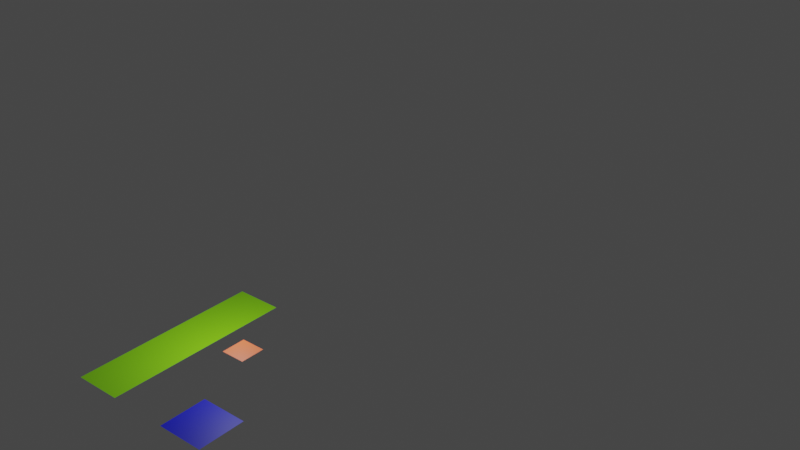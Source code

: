 # Source: autobatchProblematic.blend  (saved by Blender 5.1.30; exported with 4.5.12 LTS)
import bpy
from mathutils import Matrix  # noqa: F401  (used for matrix-valued properties, if any)

bpy.ops.wm.read_factory_settings(use_empty=True)
scene = bpy.context.scene
scene.name = 'Scene'

# ---- collections
col_collection = bpy.data.collections.new('Collection'); scene.collection.children.link(col_collection)

# ---- images (referenced by path relative to the original .blend; pixels are not part of the script)
import os
ASSET_DIR = os.environ.get("B2B_ASSET_DIR", "")  # directory of the original .blend (textures are referenced by path, not embedded)
HERE = os.path.dirname(os.path.abspath(__file__))  # packed textures are extracted next to this script under _unpacked/

def load_image(name, relpath, width, height, colorspace="sRGB"):
    """Load a texture the original file referenced (path relative to the .blend, or extracted next to this script)."""
    p = next((c for c in (os.path.join(HERE, relpath), os.path.join(ASSET_DIR, relpath)) if relpath and os.path.exists(c)), "")
    if p:
        img = bpy.data.images.load(p, check_existing=True)
        img.name = name
    else:  # same state as the original file: an image datablock whose file is absent (Cycles renders it pink)
        img = bpy.data.images.new(name, width, height)
        img.source = "FILE"
        img.filepath = "//" + (relpath or name)
    img.colorspace_settings.name = colorspace
    return img
img_bricks_png = load_image('bricks.png', 'bricks.png', 1024, 1024, 'sRGB')

# ---- materials (node trees are filled in below, after node groups)
mat_vertex_color = bpy.data.materials.new('Vertex Color')
mat_vertex_color.use_backface_culling = True
mat_vertex_color.use_backface_culling_lightprobe_volume = False
mat_vertex_color.use_transparent_shadow = False
mat_bricks = bpy.data.materials.new('Bricks')
mat_bricks.alpha_threshold = 0.0
mat_bricks.use_backface_culling = True
mat_bricks.use_backface_culling_lightprobe_volume = False
mat_bricks.roughness = 0.5
mat_bricks.line_color = (0.0, 0.0, 0.0, 1.0)
mat_vertexcolor = bpy.data.materials.new('VertexColor')
mat_vertexcolor.use_backface_culling = True
mat_vertexcolor.use_backface_culling_lightprobe_volume = False

# ---- material node trees
mat_vertex_color.use_nodes = True; mat_vertex_color.node_tree.nodes.clear()
_N = mat_vertex_color.node_tree.nodes; _L = mat_vertex_color.node_tree.links
n0 = _N.new('ShaderNodeBsdfPrincipled'); n0.name = 'Principled BSDF'; n0.location = (10, 300)
n0.distribution = 'GGX'
n0.subsurface_method = 'RANDOM_WALK_SKIN'
n0.inputs[3].default_value = 1.45
n0.inputs[27].default_value = (0.0, 0.0, 0.0, 1.0)
n0.inputs[28].default_value = 1.0
n1 = _N.new('ShaderNodeOutputMaterial'); n1.name = 'Material Output'; n1.location = (300, 300)
n2 = _N.new('ShaderNodeVertexColor'); n2.name = 'Color Attribute'; n2.location = (-180, 275)
_L.new(n0.outputs[0], n1.inputs[0])
_L.new(n2.outputs[0], n0.inputs[0])
n1.is_active_output = True
mat_bricks.use_nodes = True; mat_bricks.node_tree.nodes.clear()
_N = mat_bricks.node_tree.nodes; _L = mat_bricks.node_tree.links
n0 = _N.new('ShaderNodeOutputMaterial'); n0.name = 'Material Output'; n0.location = (200, 100)
n1 = _N.new('ShaderNodeBsdfPrincipled'); n1.name = 'Principled BSDF'; n1.location = (-200, 100)
n1.inputs[3].default_value = 1.45
n2 = _N.new('ShaderNodeTexImage'); n2.name = 'Image Texture'; n2.location = (-490, 71)
n2.image = img_bricks_png
_L.new(n1.outputs[0], n0.inputs[0])
_L.new(n2.outputs[0], n1.inputs[0])
n0.is_active_output = True
mat_vertexcolor.use_nodes = True; mat_vertexcolor.node_tree.nodes.clear()
_N = mat_vertexcolor.node_tree.nodes; _L = mat_vertexcolor.node_tree.links
n0 = _N.new('ShaderNodeBsdfPrincipled'); n0.name = 'Principled BSDF'; n0.location = (-200, 100)
n1 = _N.new('ShaderNodeOutputMaterial'); n1.name = 'Material Output'; n1.location = (200, 100)
n2 = _N.new('ShaderNodeVertexColor'); n2.name = 'Color Attribute'; n2.location = (-390, 100)
_L.new(n0.outputs[0], n1.inputs[0])
_L.new(n2.outputs[0], n0.inputs[0])
n1.is_active_output = True

# ---- world
world_world = bpy.data.worlds.new('World'); scene.world = world_world
world_world.use_nodes = True; world_world.node_tree.nodes.clear()
_N = world_world.node_tree.nodes; _L = world_world.node_tree.links
n0 = _N.new('ShaderNodeOutputWorld'); n0.name = 'World Output'; n0.location = (300, 300)
n1 = _N.new('ShaderNodeBackground'); n1.name = 'Background'; n1.location = (10, 300)
n1.inputs[0].default_value = (0.05088, 0.05088, 0.05088, 1.0)
_L.new(n1.outputs[0], n0.inputs[0])
n0.is_active_output = True
world_world.color = (0.05088, 0.05088, 0.05088)
world_world.use_sun_shadow = False
world_world.sun_shadow_jitter_overblur = 0.0

# ---- lights
light_point = bpy.data.lights.new('Point', 'POINT')
light_point.transmission_factor = 0.0
light_point.use_soft_falloff = False
light_point.energy = 2000.0
light_point.shadow_soft_size = 0.25
light_point.shadow_maximum_resolution = 0.006
light_point.use_absolute_resolution = True

# ---- meshes
me_cube_002 = bpy.data.meshes.new('Cube.002')
me_cube_002.from_pydata([(1.0, 1.0, 0.0), (-1.0, 1.0, 0.0), (1.0, -1.0, 0.0), (-1.0, -1.0, 0.0)], [], [(3, 2, 0, 1)])
_uv = me_cube_002.uv_layers.new(name='UVMap')
_uv.uv.foreach_set('vector', [0.0, 0.0, 1.0, 0.0, 1.0, 1.0, 0.0, 1.0])
_ca = me_cube_002.color_attributes.new('__________________________Col', 'BYTE_COLOR', 'CORNER')
_ca.data.foreach_set('color', [1.0, 0.1683, 0.03689, 1.0, 1.0, 0.1683, 0.03689, 1.0, 1.0, 0.1683, 0.03689, 1.0, 1.0, 0.1683, 0.03689, 1.0])
me_cube_002.materials.append(mat_vertex_color)
me_cube_002.update()
me_testmap_007 = bpy.data.meshes.new('TestMap.007')
me_testmap_007.from_pydata([], [], [])
_uv = me_testmap_007.uv_layers.new(name='UVMap')
_uv.uv.foreach_set('vector', [])
_ca = me_testmap_007.color_attributes.new('Attribute', 'BYTE_COLOR', 'CORNER')
_ca.data.foreach_set('color', [])
me_testmap_007.materials.append(mat_bricks)
me_testmap_007.materials.append(mat_vertexcolor)
me_testmap_007.use_paint_bone_selection = False
me_testmap_007.use_paint_mask = True
me_testmap_007.update()
me_testmap_008 = bpy.data.meshes.new('TestMap.008')
me_testmap_008.from_pydata([(1.0, -2.0, -6.0), (1.0, 2.0, -6.0), (5.0, 2.0, -6.0), (5.0, -2.0, -6.0), (-8.0, 14.0, -6.0), (-4.0, 14.0, -6.0), (-8.0, -2.0, -6.0), (-4.0, -2.0, -6.0)], [], [(0, 3, 2, 1), (6, 7, 5, 4)])
_uv = me_testmap_008.uv_layers.new(name='UVMap')
_uv.uv.foreach_set('vector', [-1.0, -2.5, 1.5, -2.5, 1.5, -1.5, -1.0, -1.5, 0.5, -1.0, 1.5, -1.0, 1.5, 3.0, 0.5, 3.0])
_ca = me_testmap_008.color_attributes.new('Attribute', 'BYTE_COLOR', 'CORNER')
_ca.data.foreach_set('color', [0.0, 0.006995, 1.0, 1.0, 0.0, 0.006995, 1.0, 1.0, 0.0, 0.006995, 1.0, 1.0, 0.0, 0.006995, 1.0, 1.0, 0.3419, 1.0, 0.01229, 1.0, 0.3419, 1.0, 0.01229, 1.0, 0.3419, 1.0, 0.01229, 1.0, 0.3419, 1.0, 0.01229, 1.0])
me_testmap_008.materials.append(mat_vertex_color)
me_testmap_008.use_paint_bone_selection = False
me_testmap_008.use_paint_mask = True
me_testmap_008.update()

# ---- objects
ob_point = bpy.data.objects.new('Point', light_point)
ob_staticmergedcube_019 = bpy.data.objects.new('StaticMergedCube.019', me_cube_002)
ob_gamemappiece_004 = bpy.data.objects.new('gameMapPiece.004', me_testmap_007)
ob_gamemappiece_006 = bpy.data.objects.new('gameMapPiece.006', me_testmap_008)

# ---- transforms, parenting, visibility, modifiers, constraints
ob_point.location = (0.0, 0.0, 6.0)
ob_staticmergedcube_019.location = (3.0, -2.0, 0.0)
ob_gamemappiece_004.location = (7.0, 47.0, 4.5)
ob_gamemappiece_006.location = (1.0, -7.0, 3.0)

# ---- collection membership
col_collection.objects.link(ob_point)
col_collection.objects.link(ob_staticmergedcube_019)
col_collection.objects.link(ob_gamemappiece_004)
col_collection.objects.link(ob_gamemappiece_006)

# ---- scene / render settings (as saved in the file)
scene.frame_start = 1; scene.frame_end = 250; scene.frame_set(8)
scene.render.engine = 'BLENDER_EEVEE_NEXT'
scene.render.resolution_x = 640
scene.render.resolution_y = 360
scene.render.fps = 60
scene.render.bake_bias = 0.0
scene.render.bake_samples = 0
scene.cycles.sampling_pattern = 'TABULATED_SOBOL'
scene.cycles.use_light_tree = False
scene.view_settings.view_transform = 'Filmic'
bpy.context.view_layer.update()

# ---- added for rendering (the .blend has no active camera): camera
cam_auto = bpy.data.cameras.new('AutoCamera')
cam_auto.lens = 50.0
cam_auto.sensor_width = 36.0
cam_auto.clip_end = 1000.0
ob_auto_camera = bpy.data.objects.new('AutoCamera', cam_auto)
scene.collection.objects.link(ob_auto_camera)
ob_auto_camera.location = (53.8561, -45.6273, 43.8349)
ob_auto_camera.rotation_euler = (1.09748, -7.21219e-08, 0.694738)
scene.camera = ob_auto_camera
bpy.context.view_layer.update()
